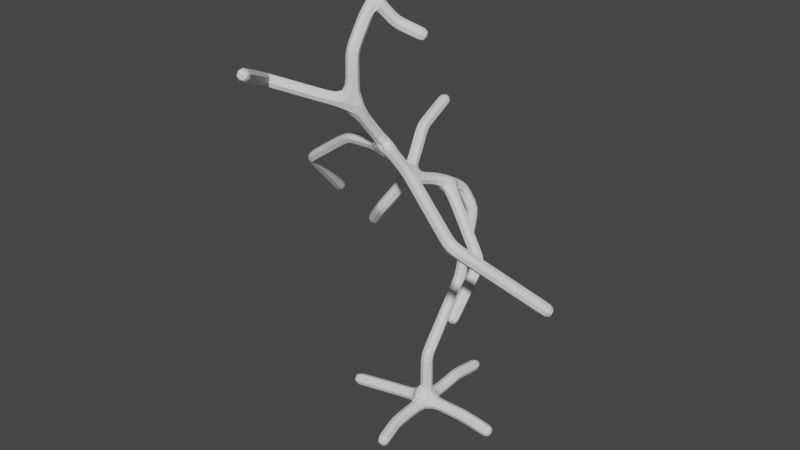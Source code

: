 # Source: Tree1.blend  (saved by Blender 2.92.15; exported with 4.5.12 LTS)
import bpy
from mathutils import Matrix  # noqa: F401  (used for matrix-valued properties, if any)

bpy.ops.wm.read_factory_settings(use_empty=True)
scene = bpy.context.scene
scene.name = 'Scene'

# ---- collections
col_collection = bpy.data.collections.new('Collection'); scene.collection.children.link(col_collection)

# ---- world
world_world = bpy.data.worlds.new('World'); scene.world = world_world
world_world.use_nodes = True; world_world.node_tree.nodes.clear()
_N = world_world.node_tree.nodes; _L = world_world.node_tree.links
n0 = _N.new('ShaderNodeOutputWorld'); n0.name = 'World Output'; n0.location = (300, 300)
n1 = _N.new('ShaderNodeBackground'); n1.name = 'Background'; n1.location = (10, 300)
n1.inputs[0].default_value = (0.05088, 0.05088, 0.05088, 1.0)
_L.new(n1.outputs[0], n0.inputs[0])
n0.is_active_output = True
world_world.color = (0.05088, 0.05088, 0.05088)
world_world.use_sun_shadow = False
world_world.sun_shadow_jitter_overblur = 0.0

# ---- meshes
me_cube_001 = bpy.data.meshes.new('Cube.001')
me_cube_001.from_pydata([(0.0, 0.0, 0.4), (0.0, 0.0, 2.0), (0.0, 0.0, 0.0), (0.0, 3.462, -0.146), (0.09382, -1.995, 0.0), (3.196, 0.0, -0.1967), (-3.292, -0.5735, -0.1717), (0.0, 1.0, 0.0), (0.0, 2.024, 0.09154), (1.0, 0.0, 0.0), (1.845, 0.0, 0.0), (0.3948, -3.237, -0.1272), (-1.849, -0.2868, -0.1136), (5.827e-16, 2.045, 4.624), (1.189e-15, 2.734, 7.356), (-0.4083, 2.571, 8.159), (-0.558, 1.768, 8.771), (-0.9118, -0.05563, 9.397), (-1.048, -1.117, 10.91), (-1.26, -2.585, 12.87), (-1.321, -2.52, 14.68), (-1.333, -1.462, 16.27), (-1.301, -0.5565, 16.79), (-1.459, 0.4175, 16.99), (0.8901, -2.245, 10.79), (3.79, -3.694, 9.624), (6.351, -1.48, 7.1), (-2.889, -0.9625, 10.77), (-5.551, -0.2896, 8.965), (-6.308, 2.153, 6.581), (-3.781, -4.187, 13.62), (-2.167, -6.648, 14.8), (0.1548, -0.3617, 14.94), (-0.7964, -0.9116, 15.41), (1.909, 0.5739, 6.565), (2.287, -1.613, 5.16), (-2.82, 0.1465, 6.97), (-1.534, 1.492, 10.7), (-1.962, 3.525, 11.22), (-1.866, -0.4383, 8.027)], [(0, 1), (2, 0), (7, 2), (2, 4), (10, 5), (12, 6), (8, 7), (3, 8), (2, 9), (9, 10), (4, 11), (2, 12), (1, 13), (13, 14), (14, 15), (15, 16), (16, 17), (17, 18), (18, 19), (19, 20), (20, 21), (21, 22), (22, 23), (18, 24), (24, 25), (25, 26), (18, 27), (27, 28), (28, 29), (19, 30), (30, 31), (33, 32), (21, 33), (16, 34), (34, 35), (39, 36), (17, 37), (37, 38), (17, 39)], [])
_uv = me_cube_001.uv_layers.new(name='UVMap')
_uv.uv.foreach_set('vector', [])
me_cube_001.use_remesh_fix_poles = True
me_cube_001.use_remesh_preserve_attributes = False
me_cube_001.use_mirror_vertex_groups = False
me_cube_001.update()

# ---- objects
ob_cube = bpy.data.objects.new('Cube', me_cube_001)

# ---- transforms, parenting, visibility, modifiers, constraints
ob_cube.location = (0.0, 0.0, 0.0)
ob_cube.lineart.crease_threshold = 0.0
_m = ob_cube.modifiers.new('Skin', 'SKIN')
_m = ob_cube.modifiers.new('Subdivision', 'SUBSURF')
_m.uv_smooth = 'PRESERVE_CORNERS'
_m.render_levels = 1

# ---- collection membership
col_collection.objects.link(ob_cube)

# ---- scene / render settings (as saved in the file)
scene.frame_start = 1; scene.frame_end = 250; scene.frame_set(1)
scene.render.engine = 'BLENDER_EEVEE_NEXT'
scene.cycles.use_denoising = False
scene.cycles.samples = 128
scene.cycles.sampling_pattern = 'TABULATED_SOBOL'
scene.cycles.use_adaptive_sampling = False
scene.cycles.use_light_tree = False
scene.view_settings.view_transform = 'Filmic'
bpy.context.view_layer.update()

# ---- added for rendering (the .blend has no active camera and no usable light): camera, sun
cam_auto = bpy.data.cameras.new('AutoCamera')
cam_auto.lens = 50.0
cam_auto.sensor_width = 36.0
cam_auto.clip_end = 1000.0
ob_auto_camera = bpy.data.objects.new('AutoCamera', cam_auto)
scene.collection.objects.link(ob_auto_camera)
ob_auto_camera.location = (22.359, -28.4739, 26.2497)
ob_auto_camera.rotation_euler = (1.09748, -7.21219e-08, 0.694738)
scene.camera = ob_auto_camera
light_auto_sun = bpy.data.lights.new('AutoSun', 'SUN')
light_auto_sun.energy = 3.0
light_auto_sun.angle = 0.0523599
ob_auto_sun = bpy.data.objects.new('AutoSun', light_auto_sun)
scene.collection.objects.link(ob_auto_sun)
ob_auto_sun.rotation_euler = (0.872665, 0.174533, 0.523599)
bpy.context.view_layer.update()
